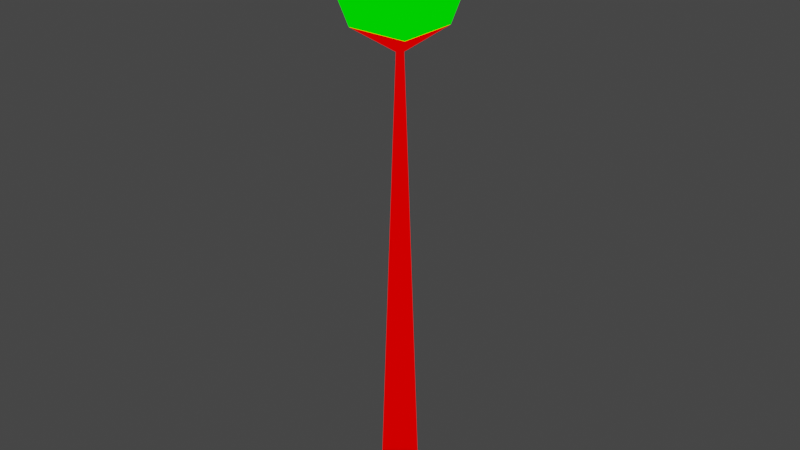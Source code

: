 # Source: street_lamp.blend  (saved by Blender 2.82.7; exported with 4.5.12 LTS)
import bpy
from mathutils import Matrix  # noqa: F401  (used for matrix-valued properties, if any)

bpy.ops.wm.read_factory_settings(use_empty=True)
scene = bpy.context.scene
scene.name = 'Scene'

# ---- collections
col_collection = bpy.data.collections.new('Collection'); scene.collection.children.link(col_collection)

# ---- materials (node trees are filled in below, after node groups)
mat_mat1 = bpy.data.materials.new('mat1')
mat_mat1.alpha_threshold = 0.0
mat_mat1.use_transparent_shadow = False
mat_mat1.line_color = (0.0, 0.0, 0.0, 1.0)
mat_mat2 = bpy.data.materials.new('mat2')
mat_mat2.alpha_threshold = 0.0
mat_mat2.use_transparent_shadow = False
mat_mat2.line_color = (0.0, 0.0, 0.0, 1.0)

# ---- material node trees
mat_mat1.use_nodes = True; mat_mat1.node_tree.nodes.clear()
_N = mat_mat1.node_tree.nodes; _L = mat_mat1.node_tree.links
n0 = _N.new('ShaderNodeOutputMaterial'); n0.name = 'Material Output'; n0.location = (300, 300)
n1 = _N.new('ShaderNodeRGB'); n1.name = 'RGB'; n1.location = (-10, 295)
n1.outputs[0].default_value = (1.0, 0.0, 0.0, 1.0)
_L.new(n1.outputs[0], n0.inputs[0])
n0.is_active_output = True
mat_mat2.use_nodes = True; mat_mat2.node_tree.nodes.clear()
_N = mat_mat2.node_tree.nodes; _L = mat_mat2.node_tree.links
n0 = _N.new('ShaderNodeOutputMaterial'); n0.name = 'Material Output'; n0.location = (300, 300)
n1 = _N.new('ShaderNodeRGB'); n1.name = 'RGB'; n1.location = (-10, 295)
n1.outputs[0].default_value = (0.0, 1.0, 0.0, 1.0)
_L.new(n1.outputs[0], n0.inputs[0])
n0.is_active_output = True

# ---- world
world_world = bpy.data.worlds.new('World'); scene.world = world_world
world_world.use_nodes = True; world_world.node_tree.nodes.clear()
_N = world_world.node_tree.nodes; _L = world_world.node_tree.links
n0 = _N.new('ShaderNodeOutputWorld'); n0.name = 'World Output'; n0.location = (300, 300)
n1 = _N.new('ShaderNodeBackground'); n1.name = 'Background'; n1.location = (10, 300)
n1.inputs[0].default_value = (0.05088, 0.05088, 0.05088, 1.0)
_L.new(n1.outputs[0], n0.inputs[0])
n0.is_active_output = True
world_world.color = (0.05088, 0.05088, 0.05088)
world_world.use_sun_shadow = False
world_world.sun_shadow_jitter_overblur = 0.0

# ---- meshes
me_street_lamp = bpy.data.meshes.new('street_lamp')
me_street_lamp.from_pydata([(-8.754e-09, 0.5007, 0.006835), (-1.987e-08, -2.235e-08, 5.535), (0.4336, 0.2503, 0.006835), (0.4336, -0.2503, 0.006835), (-5.252e-08, -0.5007, 0.006835), (-0.4336, -0.2503, 0.006835), (-0.4336, 0.2503, 0.006835), (-1.87e-08, -1.198e-08, 0.006835), (-0.1521, -0.08784, 0.408), (-3.078e-08, -0.1757, 0.408), (0.1521, -0.08784, 0.408), (0.1521, 0.08784, 0.408), (-1.542e-08, 0.1757, 0.408), (-0.1521, 0.08784, 0.408), (-8.754e-09, -7.003e-09, 4.503), (-7.451e-09, -7.451e-09, 5.864), (0.5007, -0.5007, 5.542), (0.2918, -0.2918, 4.741), (0.5007, 0.5007, 5.542), (0.2918, 0.2918, 4.741), (-0.5007, 0.5007, 5.542), (-0.2918, 0.2918, 4.741), (-0.5007, -0.5007, 5.542), (-0.2918, -0.2918, 4.741)], [], [(12, 1, 11), (11, 1, 10), (10, 1, 9), (9, 1, 8), (8, 1, 13), (13, 1, 12), (0, 2, 7), (3, 4, 7), (6, 0, 7), (4, 5, 7), (2, 3, 7), (5, 6, 7), (6, 13, 12, 0), (5, 8, 13, 6), (4, 9, 8, 5), (3, 10, 9, 4), (2, 11, 10, 3), (0, 12, 11, 2), (19, 21, 20, 18), (19, 17, 14), (23, 21, 14), (21, 19, 14), (17, 23, 14), (18, 20, 15), (16, 18, 15), (22, 16, 15), (20, 22, 15), (20, 21, 23, 22), (23, 17, 16, 22), (17, 19, 18, 16)])
me_street_lamp.polygons.foreach_set('material_index', [0, 0, 0, 0, 0, 0, 0, 0, 0, 0, 0, 0, 0, 0, 0, 0, 0, 0, 1, 0, 0, 0, 0, 0, 0, 0, 0, 1, 1, 1])
_uv = me_street_lamp.uv_layers.new(name='UVMap')
_uv.uv.foreach_set('vector', [0.4833, 0.9031, 0.4833, 0.0, 0.5198, 0.9072, 0.3658, 0.9326, 0.3868, 0.0, 0.4079, 0.9326, 0.1498, 0.1022, 0.2068, 0.7734, 0.1119, 0.09371, 0.1119, 0.09371, 0.2068, 0.7734, 0.07723, 0.1081, 0.2457, 0.9326, 0.2668, 0.0, 0.2878, 0.9326, 0.4468, 0.9072, 0.4833, 0.0, 0.4833, 0.9031, 0.9461, 0.4554, 0.8995, 0.535, 0.853, 0.4554, 0.8064, 0.535, 0.7599, 0.4554, 0.853, 0.4554, 0.8995, 0.3757, 0.9461, 0.4554, 0.853, 0.4554, 0.7599, 0.4554, 0.8064, 0.3757, 0.853, 0.4554, 0.8995, 0.535, 0.8064, 0.535, 0.853, 0.4554, 0.8064, 0.3757, 0.8995, 0.3757, 0.853, 0.4554, 0.6787, 0.7376, 0.562, 0.7376, 0.5531, 0.7081, 0.6535, 0.6537, 0.2068, 1.0, 0.2457, 0.9326, 0.2878, 0.9326, 0.3268, 1.0, 0.09883, 0.0, 0.1119, 0.09371, 0.07723, 0.1081, 0.0, 0.04106, 0.2068, 0.02412, 0.1498, 0.1022, 0.1119, 0.09371, 0.09883, 0.0, 0.3268, 1.0, 0.3658, 0.9326, 0.4079, 0.9326, 0.4468, 1.0, 0.6535, 0.6537, 0.5531, 0.7081, 0.5198, 0.692, 0.5585, 0.6076, 0.5699, 0.05578, 0.7098, 0.05578, 0.7599, 0.2078, 0.5198, 0.2078, 0.7098, 0.4571, 0.5699, 0.4571, 0.6399, 0.4077, 0.7098, 0.2572, 0.5699, 0.2572, 0.6399, 0.2078, 0.7098, 0.05578, 0.5699, 0.05578, 0.6399, 0.0, 0.9499, 0.06914, 0.81, 0.06914, 0.88, 0.0, 0.7599, 0.3757, 0.7599, 0.1918, 0.8996, 0.2838, 0.931, 0.3757, 0.7599, 0.3757, 0.8996, 0.2838, 0.942, 0.6761, 0.7599, 0.5562, 0.942, 0.535, 0.7599, 0.1918, 0.931, 0.1918, 0.8996, 0.2838, 0.5198, 0.4077, 0.5699, 0.2572, 0.7098, 0.2572, 0.7599, 0.4077, 0.81, 0.06914, 0.9499, 0.06914, 1.0, 0.1918, 0.7599, 0.1918, 0.5699, 0.4571, 0.7098, 0.4571, 0.7599, 0.6076, 0.5198, 0.6076])
me_street_lamp.materials.append(mat_mat1)
me_street_lamp.materials.append(mat_mat2)
me_street_lamp.use_remesh_preserve_volume = False
me_street_lamp.use_remesh_preserve_attributes = False
me_street_lamp.use_mirror_vertex_groups = False
me_street_lamp.update()

# ---- objects
ob_street_lamp = bpy.data.objects.new('street_lamp', me_street_lamp)

# ---- transforms, parenting, visibility, modifiers, constraints
ob_street_lamp.location = (0.0, 0.0, 0.0)
ob_street_lamp.lock_rotations_4d = False
ob_street_lamp.empty_display_type = 'ARROWS'
ob_street_lamp.lineart.crease_threshold = 0.0

# ---- collection membership
col_collection.objects.link(ob_street_lamp)

# ---- scene / render settings (as saved in the file)
scene.frame_start = 1; scene.frame_end = 250; scene.frame_set(1)
scene.render.engine = 'BLENDER_EEVEE_NEXT'
scene.cycles.use_denoising = False
scene.cycles.samples = 128
scene.cycles.sampling_pattern = 'TABULATED_SOBOL'
scene.cycles.use_adaptive_sampling = False
scene.cycles.use_light_tree = False
scene.view_settings.view_transform = 'Filmic'
bpy.context.view_layer.update()

# ---- added for rendering (the .blend has no active camera and no usable light): camera, sun
cam_auto = bpy.data.cameras.new('AutoCamera')
cam_auto.lens = 50.0
cam_auto.sensor_width = 36.0
cam_auto.clip_end = 1000.0
ob_auto_camera = bpy.data.objects.new('AutoCamera', cam_auto)
scene.collection.objects.link(ob_auto_camera)
ob_auto_camera.location = (5.57496, -6.68995, 7.39517)
ob_auto_camera.rotation_euler = (1.09748, -7.21219e-08, 0.694738)
scene.camera = ob_auto_camera
light_auto_sun = bpy.data.lights.new('AutoSun', 'SUN')
light_auto_sun.energy = 3.0
light_auto_sun.angle = 0.0523599
ob_auto_sun = bpy.data.objects.new('AutoSun', light_auto_sun)
scene.collection.objects.link(ob_auto_sun)
ob_auto_sun.rotation_euler = (0.872665, 0.174533, 0.523599)
bpy.context.view_layer.update()
